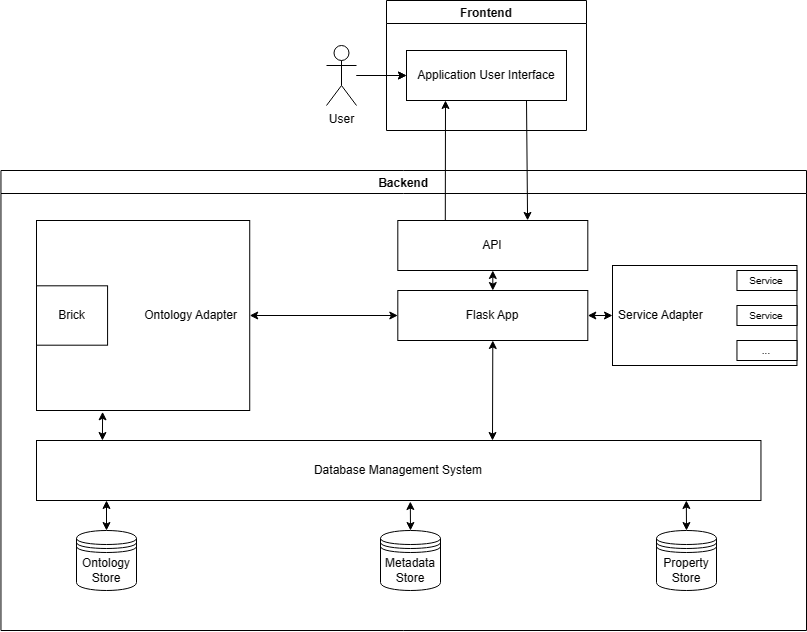

The diagram above was exported from draw.io. Its source (the exported page's mxGraphModel, read from the mxfile embedded in the PNG):
<mxGraphModel dx="1425" dy="795" grid="1" gridSize="10" guides="1" tooltips="1" connect="1" arrows="1" fold="1" page="1" pageScale="1" pageWidth="827" pageHeight="1169" math="0" shadow="0">
  <root>
    <mxCell id="0" />
    <mxCell id="1" parent="0" />
    <mxCell id="-UCjYM1BpWKyIJnPKLj8-3" value="" style="edgeStyle=orthogonalEdgeStyle;rounded=0;orthogonalLoop=1;jettySize=auto;html=1;" edge="1" parent="1" source="-UCjYM1BpWKyIJnPKLj8-1" target="-UCjYM1BpWKyIJnPKLj8-4">
      <mxGeometry relative="1" as="geometry">
        <mxPoint x="585" y="120" as="sourcePoint" />
        <mxPoint x="510" y="220" as="targetPoint" />
      </mxGeometry>
    </mxCell>
    <mxCell id="-UCjYM1BpWKyIJnPKLj8-44" value="" style="edgeStyle=orthogonalEdgeStyle;rounded=0;orthogonalLoop=1;jettySize=auto;html=1;" edge="1" parent="1" source="-UCjYM1BpWKyIJnPKLj8-1" target="-UCjYM1BpWKyIJnPKLj8-4">
      <mxGeometry relative="1" as="geometry" />
    </mxCell>
    <mxCell id="-UCjYM1BpWKyIJnPKLj8-1" value="User" style="shape=umlActor;verticalLabelPosition=bottom;verticalAlign=top;html=1;align=center;" vertex="1" parent="1">
      <mxGeometry x="330" y="235" width="30" height="60" as="geometry" />
    </mxCell>
    <mxCell id="-UCjYM1BpWKyIJnPKLj8-6" value="" style="group" vertex="1" connectable="0" parent="1">
      <mxGeometry x="390" y="190" width="200" height="130" as="geometry" />
    </mxCell>
    <mxCell id="-UCjYM1BpWKyIJnPKLj8-4" value="Application User Interface" style="html=1;whiteSpace=wrap;" vertex="1" parent="-UCjYM1BpWKyIJnPKLj8-6">
      <mxGeometry x="20" y="50" width="160" height="50" as="geometry" />
    </mxCell>
    <mxCell id="-UCjYM1BpWKyIJnPKLj8-5" value="Frontend" style="swimlane;" vertex="1" parent="-UCjYM1BpWKyIJnPKLj8-6">
      <mxGeometry width="200" height="130" as="geometry">
        <mxRectangle width="90" height="30" as="alternateBounds" />
      </mxGeometry>
    </mxCell>
    <mxCell id="-UCjYM1BpWKyIJnPKLj8-12" value="" style="group" vertex="1" connectable="0" parent="1">
      <mxGeometry x="40" y="380" width="770" height="440" as="geometry" />
    </mxCell>
    <mxCell id="-UCjYM1BpWKyIJnPKLj8-7" value="Backend" style="swimlane;" vertex="1" parent="-UCjYM1BpWKyIJnPKLj8-12">
      <mxGeometry x="-35.54" y="-20" width="805.54" height="460" as="geometry" />
    </mxCell>
    <mxCell id="-UCjYM1BpWKyIJnPKLj8-9" value="Flask App" style="html=1;whiteSpace=wrap;" vertex="1" parent="-UCjYM1BpWKyIJnPKLj8-7">
      <mxGeometry x="396.85" y="120" width="190" height="50" as="geometry" />
    </mxCell>
    <mxCell id="-UCjYM1BpWKyIJnPKLj8-14" value="API" style="html=1;whiteSpace=wrap;" vertex="1" parent="-UCjYM1BpWKyIJnPKLj8-7">
      <mxGeometry x="396.84615384615387" y="50" width="190" height="50" as="geometry" />
    </mxCell>
    <mxCell id="-UCjYM1BpWKyIJnPKLj8-17" value="" style="endArrow=classic;startArrow=classic;html=1;rounded=0;entryX=0.5;entryY=1;entryDx=0;entryDy=0;exitX=0.5;exitY=0;exitDx=0;exitDy=0;" edge="1" parent="-UCjYM1BpWKyIJnPKLj8-7" source="-UCjYM1BpWKyIJnPKLj8-9" target="-UCjYM1BpWKyIJnPKLj8-14">
      <mxGeometry width="50" height="50" relative="1" as="geometry">
        <mxPoint x="462" y="160" as="sourcePoint" />
        <mxPoint x="521.2307692307693" y="110" as="targetPoint" />
      </mxGeometry>
    </mxCell>
    <mxCell id="-UCjYM1BpWKyIJnPKLj8-28" value="" style="group" vertex="1" connectable="0" parent="-UCjYM1BpWKyIJnPKLj8-7">
      <mxGeometry x="35.54" y="270" width="724.46" height="150" as="geometry" />
    </mxCell>
    <mxCell id="-UCjYM1BpWKyIJnPKLj8-23" value="Database Management System" style="rounded=0;whiteSpace=wrap;html=1;" vertex="1" parent="-UCjYM1BpWKyIJnPKLj8-28">
      <mxGeometry width="724.46" height="60" as="geometry" />
    </mxCell>
    <mxCell id="-UCjYM1BpWKyIJnPKLj8-18" value="Ontology Store" style="shape=datastore;whiteSpace=wrap;html=1;" vertex="1" parent="-UCjYM1BpWKyIJnPKLj8-28">
      <mxGeometry x="39.99999999999999" y="90" width="60" height="60" as="geometry" />
    </mxCell>
    <mxCell id="-UCjYM1BpWKyIJnPKLj8-19" value="Metadata Store" style="shape=datastore;whiteSpace=wrap;html=1;" vertex="1" parent="-UCjYM1BpWKyIJnPKLj8-28">
      <mxGeometry x="344" y="90" width="60" height="60" as="geometry" />
    </mxCell>
    <mxCell id="-UCjYM1BpWKyIJnPKLj8-20" value="Property Store" style="shape=datastore;whiteSpace=wrap;html=1;" vertex="1" parent="-UCjYM1BpWKyIJnPKLj8-28">
      <mxGeometry x="620" y="90" width="60" height="60" as="geometry" />
    </mxCell>
    <mxCell id="-UCjYM1BpWKyIJnPKLj8-26" value="" style="endArrow=classic;startArrow=classic;html=1;rounded=0;exitX=0.516;exitY=1.017;exitDx=0;exitDy=0;entryX=0.5;entryY=0;entryDx=0;entryDy=0;exitPerimeter=0;" edge="1" parent="-UCjYM1BpWKyIJnPKLj8-28" source="-UCjYM1BpWKyIJnPKLj8-23" target="-UCjYM1BpWKyIJnPKLj8-19">
      <mxGeometry width="50" height="50" relative="1" as="geometry">
        <mxPoint x="90" y="110" as="sourcePoint" />
        <mxPoint x="90" y="80" as="targetPoint" />
      </mxGeometry>
    </mxCell>
    <mxCell id="-UCjYM1BpWKyIJnPKLj8-25" value="" style="endArrow=classic;startArrow=classic;html=1;rounded=0;exitX=0.897;exitY=1;exitDx=0;exitDy=0;entryX=0.5;entryY=0;entryDx=0;entryDy=0;exitPerimeter=0;" edge="1" parent="-UCjYM1BpWKyIJnPKLj8-28" source="-UCjYM1BpWKyIJnPKLj8-23" target="-UCjYM1BpWKyIJnPKLj8-20">
      <mxGeometry width="50" height="50" relative="1" as="geometry">
        <mxPoint x="80" y="100" as="sourcePoint" />
        <mxPoint x="80" y="70" as="targetPoint" />
      </mxGeometry>
    </mxCell>
    <mxCell id="-UCjYM1BpWKyIJnPKLj8-42" value="" style="endArrow=classic;startArrow=classic;html=1;rounded=0;exitX=1;exitY=0.5;exitDx=0;exitDy=0;entryX=0;entryY=0.5;entryDx=0;entryDy=0;" edge="1" parent="-UCjYM1BpWKyIJnPKLj8-7" source="-UCjYM1BpWKyIJnPKLj8-9" target="-UCjYM1BpWKyIJnPKLj8-38">
      <mxGeometry width="50" height="50" relative="1" as="geometry">
        <mxPoint x="258.54" y="155" as="sourcePoint" />
        <mxPoint x="406.54" y="155" as="targetPoint" />
      </mxGeometry>
    </mxCell>
    <mxCell id="-UCjYM1BpWKyIJnPKLj8-43" value="" style="group" vertex="1" connectable="0" parent="-UCjYM1BpWKyIJnPKLj8-7">
      <mxGeometry x="611.54" y="95" width="184.46000000000004" height="100" as="geometry" />
    </mxCell>
    <mxCell id="-UCjYM1BpWKyIJnPKLj8-38" value="Service Adapter" style="rounded=0;whiteSpace=wrap;html=1;align=left;spacingLeft=4;" vertex="1" parent="-UCjYM1BpWKyIJnPKLj8-43">
      <mxGeometry width="184.46" height="100" as="geometry" />
    </mxCell>
    <mxCell id="-UCjYM1BpWKyIJnPKLj8-36" value="&lt;font style=&quot;font-size: 10px;&quot;&gt;Service&lt;/font&gt;" style="rounded=0;whiteSpace=wrap;html=1;" vertex="1" parent="-UCjYM1BpWKyIJnPKLj8-43">
      <mxGeometry x="124.46000000000004" y="5" width="60" height="20" as="geometry" />
    </mxCell>
    <mxCell id="-UCjYM1BpWKyIJnPKLj8-40" value="&lt;font style=&quot;font-size: 10px;&quot;&gt;...&lt;/font&gt;" style="rounded=0;whiteSpace=wrap;html=1;" vertex="1" parent="-UCjYM1BpWKyIJnPKLj8-43">
      <mxGeometry x="124.46000000000004" y="75" width="60" height="20" as="geometry" />
    </mxCell>
    <mxCell id="-UCjYM1BpWKyIJnPKLj8-39" value="&lt;font style=&quot;font-size: 10px;&quot;&gt;Service&lt;/font&gt;" style="rounded=0;whiteSpace=wrap;html=1;" vertex="1" parent="-UCjYM1BpWKyIJnPKLj8-43">
      <mxGeometry x="124.46000000000004" y="40" width="60" height="20" as="geometry" />
    </mxCell>
    <mxCell id="-UCjYM1BpWKyIJnPKLj8-13" value="" style="group" vertex="1" connectable="0" parent="-UCjYM1BpWKyIJnPKLj8-12">
      <mxGeometry y="30" width="213.23" height="190" as="geometry" />
    </mxCell>
    <mxCell id="-UCjYM1BpWKyIJnPKLj8-11" value="Ontology Adapter" style="html=1;whiteSpace=wrap;align=right;spacingRight=10;" vertex="1" parent="-UCjYM1BpWKyIJnPKLj8-13">
      <mxGeometry width="213.23" height="190" as="geometry" />
    </mxCell>
    <mxCell id="-UCjYM1BpWKyIJnPKLj8-10" value="Brick" style="html=1;whiteSpace=wrap;" vertex="1" parent="-UCjYM1BpWKyIJnPKLj8-13">
      <mxGeometry y="65.3125" width="71.07666666666667" height="59.375" as="geometry" />
    </mxCell>
    <mxCell id="-UCjYM1BpWKyIJnPKLj8-30" value="" style="endArrow=classic;startArrow=classic;html=1;rounded=0;entryX=0.31;entryY=1.007;entryDx=0;entryDy=0;entryPerimeter=0;exitX=0.091;exitY=0;exitDx=0;exitDy=0;exitPerimeter=0;" edge="1" parent="-UCjYM1BpWKyIJnPKLj8-12" source="-UCjYM1BpWKyIJnPKLj8-23" target="-UCjYM1BpWKyIJnPKLj8-11">
      <mxGeometry width="50" height="50" relative="1" as="geometry">
        <mxPoint x="390" y="210" as="sourcePoint" />
        <mxPoint x="440" y="160" as="targetPoint" />
      </mxGeometry>
    </mxCell>
    <mxCell id="-UCjYM1BpWKyIJnPKLj8-29" value="" style="endArrow=classic;startArrow=classic;html=1;rounded=0;exitX=1;exitY=0.5;exitDx=0;exitDy=0;" edge="1" parent="-UCjYM1BpWKyIJnPKLj8-12" source="-UCjYM1BpWKyIJnPKLj8-11" target="-UCjYM1BpWKyIJnPKLj8-9">
      <mxGeometry width="50" height="50" relative="1" as="geometry">
        <mxPoint x="390" y="210" as="sourcePoint" />
        <mxPoint x="390" y="120" as="targetPoint" />
      </mxGeometry>
    </mxCell>
    <mxCell id="-UCjYM1BpWKyIJnPKLj8-15" value="" style="endArrow=classic;html=1;rounded=0;exitX=0.25;exitY=0;exitDx=0;exitDy=0;" edge="1" parent="1" source="-UCjYM1BpWKyIJnPKLj8-14">
      <mxGeometry width="50" height="50" relative="1" as="geometry">
        <mxPoint x="360" y="340" as="sourcePoint" />
        <mxPoint x="449" y="290" as="targetPoint" />
      </mxGeometry>
    </mxCell>
    <mxCell id="-UCjYM1BpWKyIJnPKLj8-16" value="" style="endArrow=classic;html=1;rounded=0;entryX=0.683;entryY=-0.002;entryDx=0;entryDy=0;entryPerimeter=0;" edge="1" parent="1" target="-UCjYM1BpWKyIJnPKLj8-14">
      <mxGeometry width="50" height="50" relative="1" as="geometry">
        <mxPoint x="530" y="290" as="sourcePoint" />
        <mxPoint x="395" y="240" as="targetPoint" />
      </mxGeometry>
    </mxCell>
    <mxCell id="-UCjYM1BpWKyIJnPKLj8-24" value="" style="endArrow=classic;startArrow=classic;html=1;rounded=0;exitX=0.5;exitY=0;exitDx=0;exitDy=0;" edge="1" parent="1" source="-UCjYM1BpWKyIJnPKLj8-18">
      <mxGeometry width="50" height="50" relative="1" as="geometry">
        <mxPoint x="390" y="610" as="sourcePoint" />
        <mxPoint x="110" y="690" as="targetPoint" />
      </mxGeometry>
    </mxCell>
    <mxCell id="-UCjYM1BpWKyIJnPKLj8-31" value="" style="endArrow=classic;startArrow=classic;html=1;rounded=0;entryX=0.5;entryY=1;entryDx=0;entryDy=0;" edge="1" parent="1" target="-UCjYM1BpWKyIJnPKLj8-9">
      <mxGeometry width="50" height="50" relative="1" as="geometry">
        <mxPoint x="496" y="630" as="sourcePoint" />
        <mxPoint x="480" y="540" as="targetPoint" />
      </mxGeometry>
    </mxCell>
  </root>
</mxGraphModel>